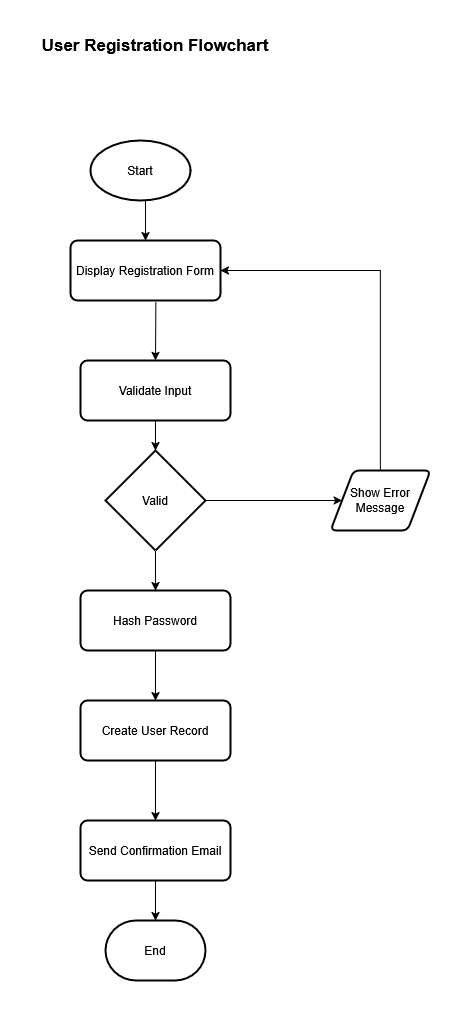

The diagram above was exported from draw.io. Its source (the exported page's mxGraphModel, read from the mxfile embedded in the PNG):
<mxGraphModel dx="786" dy="1539" grid="1" gridSize="10" guides="1" tooltips="1" connect="1" arrows="1" fold="1" page="1" pageScale="1" pageWidth="850" pageHeight="1100" math="0" shadow="0">
  <root>
    <mxCell id="0" />
    <mxCell id="1" parent="0" />
    <mxCell id="4XuN3lym62-MIGabYD-4-1" value="Start" style="strokeWidth=2;html=1;shape=mxgraph.flowchart.start_1;whiteSpace=wrap;" vertex="1" parent="1">
      <mxGeometry x="300" y="10" width="100" height="60" as="geometry" />
    </mxCell>
    <mxCell id="4XuN3lym62-MIGabYD-4-2" value="Display Registration Form" style="rounded=1;whiteSpace=wrap;html=1;absoluteArcSize=1;arcSize=14;strokeWidth=2;" vertex="1" parent="1">
      <mxGeometry x="280" y="110" width="150" height="60" as="geometry" />
    </mxCell>
    <mxCell id="4XuN3lym62-MIGabYD-4-3" value="Hash Password" style="rounded=1;whiteSpace=wrap;html=1;absoluteArcSize=1;arcSize=14;strokeWidth=2;" vertex="1" parent="1">
      <mxGeometry x="290" y="460" width="150" height="60" as="geometry" />
    </mxCell>
    <mxCell id="4XuN3lym62-MIGabYD-4-4" value="Valid" style="strokeWidth=2;html=1;shape=mxgraph.flowchart.decision;whiteSpace=wrap;" vertex="1" parent="1">
      <mxGeometry x="315" y="320" width="100" height="100" as="geometry" />
    </mxCell>
    <mxCell id="4XuN3lym62-MIGabYD-4-5" value="Show Error Message" style="shape=parallelogram;html=1;strokeWidth=2;perimeter=parallelogramPerimeter;whiteSpace=wrap;rounded=1;arcSize=12;size=0.23;" vertex="1" parent="1">
      <mxGeometry x="540" y="340" width="100" height="60" as="geometry" />
    </mxCell>
    <mxCell id="4XuN3lym62-MIGabYD-4-6" value="Validate Input" style="rounded=1;whiteSpace=wrap;html=1;absoluteArcSize=1;arcSize=14;strokeWidth=2;" vertex="1" parent="1">
      <mxGeometry x="290" y="230" width="150" height="60" as="geometry" />
    </mxCell>
    <mxCell id="4XuN3lym62-MIGabYD-4-7" value="Create User Record" style="rounded=1;whiteSpace=wrap;html=1;absoluteArcSize=1;arcSize=14;strokeWidth=2;" vertex="1" parent="1">
      <mxGeometry x="290" y="570" width="150" height="60" as="geometry" />
    </mxCell>
    <mxCell id="4XuN3lym62-MIGabYD-4-8" value="Send Confirmation Email" style="rounded=1;whiteSpace=wrap;html=1;absoluteArcSize=1;arcSize=14;strokeWidth=2;" vertex="1" parent="1">
      <mxGeometry x="290" y="690" width="150" height="60" as="geometry" />
    </mxCell>
    <mxCell id="4XuN3lym62-MIGabYD-4-9" value="End" style="strokeWidth=2;html=1;shape=mxgraph.flowchart.terminator;whiteSpace=wrap;" vertex="1" parent="1">
      <mxGeometry x="315" y="790" width="100" height="60" as="geometry" />
    </mxCell>
    <mxCell id="4XuN3lym62-MIGabYD-4-10" value="" style="endArrow=classic;html=1;rounded=0;entryX=0.5;entryY=0;entryDx=0;entryDy=0;exitX=0.55;exitY=1;exitDx=0;exitDy=0;exitPerimeter=0;" edge="1" parent="1" source="4XuN3lym62-MIGabYD-4-1" target="4XuN3lym62-MIGabYD-4-2">
      <mxGeometry width="50" height="50" relative="1" as="geometry">
        <mxPoint x="410" y="50" as="sourcePoint" />
        <mxPoint x="460" as="targetPoint" />
      </mxGeometry>
    </mxCell>
    <mxCell id="4XuN3lym62-MIGabYD-4-11" value="" style="endArrow=classic;html=1;rounded=0;entryX=0.5;entryY=0;entryDx=0;entryDy=0;exitX=0.569;exitY=1.033;exitDx=0;exitDy=0;exitPerimeter=0;" edge="1" parent="1" source="4XuN3lym62-MIGabYD-4-2" target="4XuN3lym62-MIGabYD-4-6">
      <mxGeometry width="50" height="50" relative="1" as="geometry">
        <mxPoint x="470" y="140" as="sourcePoint" />
        <mxPoint x="520" y="90" as="targetPoint" />
      </mxGeometry>
    </mxCell>
    <mxCell id="4XuN3lym62-MIGabYD-4-12" value="" style="endArrow=classic;html=1;rounded=0;exitX=0.5;exitY=1;exitDx=0;exitDy=0;entryX=0.5;entryY=0;entryDx=0;entryDy=0;entryPerimeter=0;" edge="1" parent="1" source="4XuN3lym62-MIGabYD-4-6" target="4XuN3lym62-MIGabYD-4-4">
      <mxGeometry width="50" height="50" relative="1" as="geometry">
        <mxPoint x="415" y="330" as="sourcePoint" />
        <mxPoint x="465" y="280" as="targetPoint" />
      </mxGeometry>
    </mxCell>
    <mxCell id="4XuN3lym62-MIGabYD-4-13" value="" style="endArrow=classic;html=1;rounded=0;entryX=0;entryY=0.5;entryDx=0;entryDy=0;" edge="1" parent="1" target="4XuN3lym62-MIGabYD-4-5">
      <mxGeometry width="50" height="50" relative="1" as="geometry">
        <mxPoint x="415" y="370" as="sourcePoint" />
        <mxPoint x="520" y="370" as="targetPoint" />
      </mxGeometry>
    </mxCell>
    <mxCell id="4XuN3lym62-MIGabYD-4-14" value="" style="endArrow=classic;html=1;rounded=0;entryX=1;entryY=0.5;entryDx=0;entryDy=0;" edge="1" parent="1" target="4XuN3lym62-MIGabYD-4-2">
      <mxGeometry width="50" height="50" relative="1" as="geometry">
        <mxPoint x="590" y="340" as="sourcePoint" />
        <mxPoint x="640" y="290" as="targetPoint" />
        <Array as="points">
          <mxPoint x="590" y="140" />
        </Array>
      </mxGeometry>
    </mxCell>
    <mxCell id="4XuN3lym62-MIGabYD-4-15" value="" style="endArrow=classic;html=1;rounded=0;entryX=0.5;entryY=0;entryDx=0;entryDy=0;exitX=0.5;exitY=1;exitDx=0;exitDy=0;exitPerimeter=0;" edge="1" parent="1" source="4XuN3lym62-MIGabYD-4-4" target="4XuN3lym62-MIGabYD-4-3">
      <mxGeometry width="50" height="50" relative="1" as="geometry">
        <mxPoint x="375" y="430" as="sourcePoint" />
        <mxPoint x="425" y="380" as="targetPoint" />
      </mxGeometry>
    </mxCell>
    <mxCell id="4XuN3lym62-MIGabYD-4-16" value="" style="endArrow=classic;html=1;rounded=0;entryX=0.5;entryY=0;entryDx=0;entryDy=0;exitX=0.5;exitY=1;exitDx=0;exitDy=0;" edge="1" parent="1" source="4XuN3lym62-MIGabYD-4-3" target="4XuN3lym62-MIGabYD-4-7">
      <mxGeometry width="50" height="50" relative="1" as="geometry">
        <mxPoint x="500" y="480" as="sourcePoint" />
        <mxPoint x="550" y="430" as="targetPoint" />
      </mxGeometry>
    </mxCell>
    <mxCell id="4XuN3lym62-MIGabYD-4-17" value="" style="endArrow=classic;html=1;rounded=0;exitX=0.5;exitY=1;exitDx=0;exitDy=0;entryX=0.5;entryY=0;entryDx=0;entryDy=0;" edge="1" parent="1" source="4XuN3lym62-MIGabYD-4-7" target="4XuN3lym62-MIGabYD-4-8">
      <mxGeometry width="50" height="50" relative="1" as="geometry">
        <mxPoint x="450" y="670" as="sourcePoint" />
        <mxPoint x="500" y="620" as="targetPoint" />
      </mxGeometry>
    </mxCell>
    <mxCell id="4XuN3lym62-MIGabYD-4-18" value="" style="endArrow=classic;html=1;rounded=0;entryX=0.5;entryY=0;entryDx=0;entryDy=0;entryPerimeter=0;exitX=0.5;exitY=1;exitDx=0;exitDy=0;" edge="1" parent="1" source="4XuN3lym62-MIGabYD-4-8" target="4XuN3lym62-MIGabYD-4-9">
      <mxGeometry width="50" height="50" relative="1" as="geometry">
        <mxPoint x="470" y="770" as="sourcePoint" />
        <mxPoint x="520" y="720" as="targetPoint" />
      </mxGeometry>
    </mxCell>
    <mxCell id="4XuN3lym62-MIGabYD-4-19" value="&lt;font style=&quot;font-size: 17px;&quot;&gt;&lt;b&gt;User Registration Flowchart&lt;/b&gt;&lt;/font&gt;" style="text;html=1;align=center;verticalAlign=middle;whiteSpace=wrap;rounded=0;" vertex="1" parent="1">
      <mxGeometry x="240" y="-100" width="250" height="30" as="geometry" />
    </mxCell>
  </root>
</mxGraphModel>